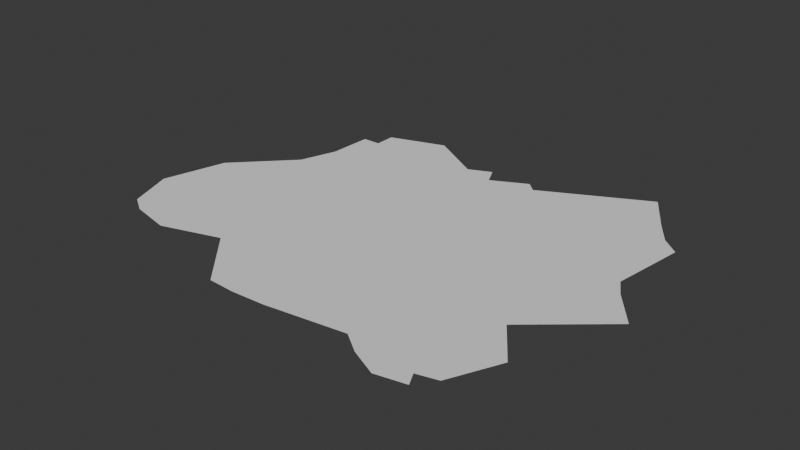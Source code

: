 # Source: detailednavmesh-cleaned.blend  (saved by Blender 4.3.32; exported with 4.5.12 LTS)
import bpy
from mathutils import Matrix  # noqa: F401  (used for matrix-valued properties, if any)

bpy.ops.wm.read_factory_settings(use_empty=True)
scene = bpy.context.scene
scene.name = 'Scene'

# ---- world
world_world = bpy.data.worlds.new('World'); scene.world = world_world
world_world.use_nodes = True; world_world.node_tree.nodes.clear()
_N = world_world.node_tree.nodes; _L = world_world.node_tree.links
n0 = _N.new('ShaderNodeOutputWorld'); n0.name = 'World Output'; n0.location = (300, 300)
n1 = _N.new('ShaderNodeBackground'); n1.name = 'Background'; n1.location = (10, 300)
n1.inputs[0].default_value = (0.05088, 0.05088, 0.05088, 1.0)
_L.new(n1.outputs[0], n0.inputs[0])
n0.is_active_output = True
world_world.color = (0.05088, 0.05088, 0.05088)
world_world.sun_shadow_jitter_overblur = 0.0

# ---- meshes
me_plane = bpy.data.meshes.new('Plane')
me_plane.from_pydata([(-0.7611, -0.6069, -0.0001462), (-0.5895, 0.7421, -2.232e-05), (0.7508, 0.5636, 0.0001857), (-0.946, 0.03455, -0.0001312), (1.0, 3.097e-08, 0.0001868), (-0.7883, -0.2053, -0.0001222), (0.7224, -0.4187, 0.0001114), (0.04164, -0.6196, -1.495e-05), (0.04222, 0.7542, 8.256e-05), (-2.328e-09, -1.397e-09, 2.213e-05), (-2.328e-09, -0.5, -1.332e-05), (0.4021, -0.802, 3.147e-05), (0.502, 0.5069, 0.0001407), (0.502, 1.49e-08, 0.0001048), (0.502, -0.5, 6.934e-05), (1.0, 0.4962, 0.000222), (-0.7722, 0.4962, -6.983e-05), (-2.328e-09, 0.4962, 5.731e-05), (0.502, 0.3016, 0.0001262), (-0.4931, 0.828, -3.426e-07), (-0.5, -1.746e-08, -6.02e-05), (-0.5, -0.5, -9.565e-05), (-0.5863, -0.8995, -0.0001382), (-0.5, 0.4962, -2.502e-05), (-0.6471, 0.3087, -6.253e-05), (1.071, 0.2897, 0.0002191), (-2.328e-09, 0.2481, 3.972e-05), (0.502, 0.2481, 0.0001224), (-0.5, 0.2481, -4.261e-05), (0.7746, -0.25, 0.0001319), (-0.8304, -0.1259, -0.0001235), (-2.328e-09, -0.25, 4.405e-06), (0.502, -0.25, 8.706e-05), (-0.5, -0.25, -7.792e-05), (-0.8335, -0.5414, -0.0001535), (0.7159, -0.6218, 9.592e-05), (0.04164, -0.5866, -1.26e-05), (0.502, -0.75, 5.161e-05), (-0.5, -0.75, -0.0001134), (0.9241, 0.5483, 0.0002132), (-2.328e-09, 0.6501, 6.823e-05), (0.502, 0.3854, 0.0001321), (-0.6756, 0.7181, -3.82e-05), (-0.5, 0.7436, -7.472e-06), (-0.1081, -0.7007, -4.535e-05), (-0.2924, 0.7036, 2.387e-05), (-0.25, -9.313e-09, -1.903e-05), (-0.25, -0.5, -5.449e-05), (-0.25, 0.4962, 1.615e-05), (-0.25, 0.2481, -1.443e-06), (-0.25, -0.25, -3.676e-05), (-0.25, -0.541, -5.739e-05), (-0.25, 0.5603, 2.07e-05), (-0.6168, 0.8006, -2.266e-05), (-0.75, -2.538e-08, -0.0001014), (-0.75, -0.5, -0.0001368), (-0.75, 0.4962, -6.618e-05), (-0.6954, -0.7099, -0.0001427), (-0.5788, 0.2544, -5.514e-05), (-0.75, -0.25, -0.0001191), (-0.5793, -0.623, -0.0001174), (0.1847, 0.7627, 0.0001066), (0.251, 6.752e-09, 6.346e-05), (0.251, -0.5, 2.801e-05), (0.07613, -0.6998, -1.496e-05), (0.251, 0.4962, 9.864e-05), (0.251, 0.2481, 8.105e-05), (0.251, -0.25, 4.573e-05), (0.251, -0.5761, 2.261e-05), (0.06607, 0.6494, 7.906e-05), (0.6394, -0.7181, 7.65e-05), (0.751, 0.5903, 0.0001876), (0.751, 2.282e-08, 0.0001458), (0.5732, -0.5, 8.106e-05), (0.751, 0.4962, 0.000181), (0.751, 0.2481, 0.0001634), (0.751, -0.25, 0.0001281), (0.6394, -0.6218, 8.332e-05), (-0.3778, 0.7698, 1.451e-05), (-0.375, -1.327e-08, -3.962e-05), (-0.375, -0.5, -7.507e-05), (-0.375, 0.4962, -4.434e-06), (-0.375, 0.2481, -2.203e-05), (-0.375, -0.25, -5.734e-05), (-0.375, -0.6455, -8.539e-05), (-0.375, 0.7436, 1.311e-05), (-0.1497, -0.6592, -4.926e-05), (0.1724, -0.6541, 4.149e-06), (0.2971, 0.7571, 0.0001247), (0.3765, 1.071e-08, 8.413e-05), (0.3765, -0.5, 4.867e-05), (0.3765, 0.4962, 0.0001193), (0.3765, 0.2481, 0.0001017), (0.3765, -0.25, 6.64e-05), (0.3765, -0.663, 3.711e-05), (0.231, 0.6329, 0.000105)], [], [(39, 2, 71), (76, 29, 4), (76, 4, 72), (77, 35, 6), (77, 6, 73), (51, 36, 10), (51, 10, 47), (50, 31, 9), (50, 9, 46), (52, 40, 8), (52, 8, 45), (94, 37, 14), (94, 14, 90), (93, 32, 13), (93, 13, 89), (95, 41, 12), (95, 12, 88), (92, 27, 18), (92, 18, 91), (49, 26, 17), (49, 17, 48), (75, 25, 15), (75, 15, 74), (58, 28, 23), (58, 23, 56), (59, 33, 20), (59, 20, 54), (60, 38, 21), (60, 21, 55), (54, 20, 28), (54, 28, 58), (72, 4, 25), (72, 25, 75), (46, 9, 26), (46, 26, 49), (89, 13, 27), (89, 27, 92), (55, 21, 33), (55, 33, 59), (90, 14, 32), (90, 32, 93), (47, 10, 31), (47, 31, 50), (73, 6, 29), (73, 29, 76), (57, 22, 38), (57, 38, 60), (87, 11, 37), (87, 37, 94), (44, 7, 36), (44, 36, 51), (56, 23, 43), (91, 18, 41), (91, 41, 95), (48, 17, 40), (48, 40, 52), (74, 15, 39), (74, 39, 2), (81, 48, 52), (81, 52, 85), (86, 44, 51), (86, 51, 84), (80, 47, 50), (80, 50, 83), (79, 46, 49), (79, 49, 82), (82, 49, 48), (82, 48, 81), (85, 52, 45), (85, 45, 78), (83, 50, 46), (83, 46, 79), (84, 51, 47), (84, 47, 80), (16, 56, 43), (16, 43, 42), (0, 57, 60), (0, 60, 34), (5, 55, 59), (5, 59, 30), (3, 54, 58), (3, 58, 24), (34, 60, 55), (34, 55, 5), (30, 59, 54), (30, 54, 3), (42, 43, 1), (43, 53, 1), (24, 58, 56), (24, 56, 16), (17, 65, 69), (17, 69, 40), (7, 64, 68), (7, 68, 36), (10, 63, 67), (10, 67, 31), (9, 62, 66), (9, 66, 26), (26, 66, 65), (26, 65, 17), (40, 69, 61), (40, 61, 8), (31, 67, 62), (31, 62, 9), (36, 68, 63), (36, 63, 10), (18, 74, 2), (18, 2, 41), (11, 70, 37), (70, 77, 37), (14, 73, 76), (14, 76, 32), (13, 72, 75), (13, 75, 27), (27, 75, 74), (27, 74, 18), (37, 77, 73), (37, 73, 14), (32, 76, 72), (32, 72, 13), (41, 2, 71), (41, 71, 12), (38, 84, 80), (38, 80, 21), (33, 83, 79), (33, 79, 20), (43, 85, 78), (43, 78, 19), (28, 82, 81), (28, 81, 23), (20, 79, 82), (20, 82, 28), (21, 80, 83), (21, 83, 33), (22, 86, 84), (22, 84, 38), (23, 81, 85), (23, 85, 43), (65, 91, 95), (65, 95, 69), (64, 87, 68), (87, 94, 68), (63, 90, 93), (63, 93, 67), (62, 89, 92), (62, 92, 66), (66, 92, 91), (66, 91, 65), (69, 95, 88), (69, 88, 61), (67, 93, 89), (67, 89, 62), (68, 94, 90), (68, 90, 63), (43, 19, 53)])
me_plane.polygons.foreach_set('use_smooth', [1, 0, 0, 0, 0, 0, 0, 0, 0, 0, 0, 0, 0, 0, 0, 1, 1, 0, 0, 0, 0, 0, 0, 0, 0, 0, 0, 0, 0, 0, 0, 0, 0, 0, 0, 0, 0, 0, 0, 0, 0, 0, 0, 0, 0, 0, 0, 0, 0, 0, 0, 0, 0, 0, 0, 0, 0, 0, 0, 0, 0, 0, 0, 0, 0, 0, 0, 0, 0, 0, 0, 0, 0, 0, 0, 0, 0, 0, 0, 0, 0, 0, 0, 0, 0, 0, 0, 0, 0, 0, 0, 0, 0, 0, 0, 0, 0, 0, 0, 0, 0, 0, 0, 0, 0, 0, 0, 0, 0, 0, 0, 0, 0, 0, 0, 0, 0, 0, 1, 1, 0, 0, 0, 0, 0, 0, 0, 0, 0, 0, 0, 0, 0, 0, 0, 0, 0, 0, 0, 0, 0, 0, 0, 0, 0, 0, 0, 0, 1, 1, 0, 0, 0, 0, 0])
_uv = me_plane.uv_layers.new(name='UVMap')
_uv.uv.foreach_set('vector', [1.0, 0.8718, 1.0, 1.0, 0.8755, 1.0, 0.8755, 0.375, 1.0, 0.375, 1.0, 0.5, 0.8755, 0.375, 1.0, 0.5, 0.8755, 0.5, 0.8755, 0.125, 1.0, 0.125, 1.0, 0.25, 0.8755, 0.125, 1.0, 0.25, 0.8755, 0.25, 0.375, 0.125, 0.5, 0.125, 0.5, 0.25, 0.375, 0.125, 0.5, 0.25, 0.375, 0.25, 0.375, 0.375, 0.5, 0.375, 0.5, 0.5, 0.375, 0.375, 0.5, 0.5, 0.375, 0.5, 0.375, 0.8718, 0.5, 0.8718, 0.5, 1.0, 0.375, 0.8718, 0.5, 1.0, 0.375, 1.0, 0.6883, 0.125, 0.751, 0.125, 0.751, 0.25, 0.6883, 0.125, 0.751, 0.25, 0.6883, 0.25, 0.6883, 0.375, 0.751, 0.375, 0.751, 0.5, 0.6883, 0.375, 0.751, 0.5, 0.6883, 0.5, 0.6883, 0.8718, 0.751, 0.8718, 0.751, 1.0, 0.6883, 0.8718, 0.751, 1.0, 0.6883, 1.0, 0.6883, 0.624, 0.751, 0.624, 0.751, 0.7481, 0.6883, 0.624, 0.751, 0.7481, 0.6883, 0.7481, 0.375, 0.624, 0.5, 0.624, 0.5, 0.7481, 0.375, 0.624, 0.5, 0.7481, 0.375, 0.7481, 0.8755, 0.624, 1.0, 0.624, 1.0, 0.7481, 0.8755, 0.624, 1.0, 0.7481, 0.8755, 0.7481, 0.125, 0.624, 0.25, 0.624, 0.25, 0.7481, 0.125, 0.624, 0.25, 0.7481, 0.125, 0.7481, 0.125, 0.375, 0.25, 0.375, 0.25, 0.5, 0.125, 0.375, 0.25, 0.5, 0.125, 0.5, 0.125, 0.125, 0.25, 0.125, 0.25, 0.25, 0.125, 0.125, 0.25, 0.25, 0.125, 0.25, 0.125, 0.5, 0.25, 0.5, 0.25, 0.624, 0.125, 0.5, 0.25, 0.624, 0.125, 0.624, 0.8755, 0.5, 1.0, 0.5, 1.0, 0.624, 0.8755, 0.5, 1.0, 0.624, 0.8755, 0.624, 0.375, 0.5, 0.5, 0.5, 0.5, 0.624, 0.375, 0.5, 0.5, 0.624, 0.375, 0.624, 0.6883, 0.5, 0.751, 0.5, 0.751, 0.624, 0.6883, 0.5, 0.751, 0.624, 0.6883, 0.624, 0.125, 0.25, 0.25, 0.25, 0.25, 0.375, 0.125, 0.25, 0.25, 0.375, 0.125, 0.375, 0.6883, 0.25, 0.751, 0.25, 0.751, 0.375, 0.6883, 0.25, 0.751, 0.375, 0.6883, 0.375, 0.375, 0.25, 0.5, 0.25, 0.5, 0.375, 0.375, 0.25, 0.5, 0.375, 0.375, 0.375, 0.8755, 0.25, 1.0, 0.25, 1.0, 0.375, 0.8755, 0.25, 1.0, 0.375, 0.8755, 0.375, 0.125, 0.0, 0.25, 0.0, 0.25, 0.125, 0.125, 0.0, 0.25, 0.125, 0.125, 0.125, 0.6883, 0.0, 0.751, 0.0, 0.751, 0.125, 0.6883, 0.0, 0.751, 0.125, 0.6883, 0.125, 0.375, 0.0, 0.5, 0.0, 0.5, 0.125, 0.375, 0.0, 0.5, 0.125, 0.375, 0.125, 0.125, 0.7481, 0.25, 0.7481, 0.125, 0.8718, 0.6883, 0.7481, 0.751, 0.7481, 0.751, 0.8718, 0.6883, 0.7481, 0.751, 0.8718, 0.6883, 0.8718, 0.375, 0.7481, 0.5, 0.7481, 0.5, 0.8718, 0.375, 0.7481, 0.5, 0.8718, 0.375, 0.8718, 0.8755, 0.7481, 1.0, 0.7481, 1.0, 0.8718, 0.8755, 0.7481, 1.0, 0.8718, 0.8755, 0.8718, 0.3125, 0.7481, 0.375, 0.7481, 0.375, 0.8718, 0.3125, 0.7481, 0.375, 0.8718, 0.3125, 0.8718, 0.3125, 0.0, 0.375, 0.0, 0.375, 0.125, 0.3125, 0.0, 0.375, 0.125, 0.3125, 0.125, 0.3125, 0.25, 0.375, 0.25, 0.375, 0.375, 0.3125, 0.25, 0.375, 0.375, 0.3125, 0.375, 0.3125, 0.5, 0.375, 0.5, 0.375, 0.624, 0.3125, 0.5, 0.375, 0.624, 0.3125, 0.624, 0.3125, 0.624, 0.375, 0.624, 0.375, 0.7481, 0.3125, 0.624, 0.375, 0.7481, 0.3125, 0.7481, 0.3125, 0.8718, 0.375, 0.8718, 0.375, 1.0, 0.3125, 0.8718, 0.375, 1.0, 0.3125, 1.0, 0.3125, 0.375, 0.375, 0.375, 0.375, 0.5, 0.3125, 0.375, 0.375, 0.5, 0.3125, 0.5, 0.3125, 0.125, 0.375, 0.125, 0.375, 0.25, 0.3125, 0.125, 0.375, 0.25, 0.3125, 0.25, 0.0, 0.7481, 0.125, 0.7481, 0.125, 0.8718, 0.0, 0.7481, 0.125, 0.8718, 0.0, 0.8718, 0.0, 0.0, 0.125, 0.0, 0.125, 0.125, 0.0, 0.0, 0.125, 0.125, 0.0, 0.125, 0.0, 0.25, 0.125, 0.25, 0.125, 0.375, 0.0, 0.25, 0.125, 0.375, 0.0, 0.375, 0.0, 0.5, 0.125, 0.5, 0.125, 0.624, 0.0, 0.5, 0.125, 0.624, 0.0, 0.624, 0.0, 0.125, 0.125, 0.125, 0.125, 0.25, 0.0, 0.125, 0.125, 0.25, 0.0, 0.25, 0.0, 0.375, 0.125, 0.375, 0.125, 0.5, 0.0, 0.375, 0.125, 0.5, 0.0, 0.5, 0.0, 0.8718, 0.125, 0.8718, 0.0, 1.0, 0.125, 0.8718, 0.125, 1.0, 0.0, 1.0, 0.0, 0.624, 0.125, 0.624, 0.125, 0.7481, 0.0, 0.624, 0.125, 0.7481, 0.0, 0.7481, 0.5, 0.7481, 0.6255, 0.7481, 0.6255, 0.8718, 0.5, 0.7481, 0.6255, 0.8718, 0.5, 0.8718, 0.5, 0.0, 0.6255, 0.0, 0.6255, 0.125, 0.5, 0.0, 0.6255, 0.125, 0.5, 0.125, 0.5, 0.25, 0.6255, 0.25, 0.6255, 0.375, 0.5, 0.25, 0.6255, 0.375, 0.5, 0.375, 0.5, 0.5, 0.6255, 0.5, 0.6255, 0.624, 0.5, 0.5, 0.6255, 0.624, 0.5, 0.624, 0.5, 0.624, 0.6255, 0.624, 0.6255, 0.7481, 0.5, 0.624, 0.6255, 0.7481, 0.5, 0.7481, 0.5, 0.8718, 0.6255, 0.8718, 0.6255, 1.0, 0.5, 0.8718, 0.6255, 1.0, 0.5, 1.0, 0.5, 0.375, 0.6255, 0.375, 0.6255, 0.5, 0.5, 0.375, 0.6255, 0.5, 0.5, 0.5, 0.5, 0.125, 0.6255, 0.125, 0.6255, 0.25, 0.5, 0.125, 0.6255, 0.25, 0.5, 0.25, 0.751, 0.7481, 0.8755, 0.7481, 0.8755, 0.8718, 0.751, 0.7481, 0.8755, 0.8718, 0.751, 0.8718, 0.751, 0.0, 0.8755, 0.0, 0.751, 0.125, 0.8755, 0.0, 0.8755, 0.125, 0.751, 0.125, 0.751, 0.25, 0.8755, 0.25, 0.8755, 0.375, 0.751, 0.25, 0.8755, 0.375, 0.751, 0.375, 0.751, 0.5, 0.8755, 0.5, 0.8755, 0.624, 0.751, 0.5, 0.8755, 0.624, 0.751, 0.624, 0.751, 0.624, 0.8755, 0.624, 0.8755, 0.7481, 0.751, 0.624, 0.8755, 0.7481, 0.751, 0.7481, 0.751, 0.125, 0.8755, 0.125, 0.8755, 0.25, 0.751, 0.125, 0.8755, 0.25, 0.751, 0.25, 0.751, 0.375, 0.8755, 0.375, 0.8755, 0.5, 0.751, 0.375, 0.8755, 0.5, 0.751, 0.5, 0.751, 0.8718, 0.8755, 0.8718, 0.8755, 1.0, 0.751, 0.8718, 0.8755, 1.0, 0.751, 1.0, 0.25, 0.125, 0.3125, 0.125, 0.3125, 0.25, 0.25, 0.125, 0.3125, 0.25, 0.25, 0.25, 0.25, 0.375, 0.3125, 0.375, 0.3125, 0.5, 0.25, 0.375, 0.3125, 0.5, 0.25, 0.5, 0.25, 0.8718, 0.3125, 0.8718, 0.3125, 1.0, 0.25, 0.8718, 0.3125, 1.0, 0.25, 1.0, 0.25, 0.624, 0.3125, 0.624, 0.3125, 0.7481, 0.25, 0.624, 0.3125, 0.7481, 0.25, 0.7481, 0.25, 0.5, 0.3125, 0.5, 0.3125, 0.624, 0.25, 0.5, 0.3125, 0.624, 0.25, 0.624, 0.25, 0.25, 0.3125, 0.25, 0.3125, 0.375, 0.25, 0.25, 0.3125, 0.375, 0.25, 0.375, 0.25, 0.0, 0.3125, 0.0, 0.3125, 0.125, 0.25, 0.0, 0.3125, 0.125, 0.25, 0.125, 0.25, 0.7481, 0.3125, 0.7481, 0.3125, 0.8718, 0.25, 0.7481, 0.3125, 0.8718, 0.25, 0.8718, 0.6255, 0.7481, 0.6883, 0.7481, 0.6883, 0.8718, 0.6255, 0.7481, 0.6883, 0.8718, 0.6255, 0.8718, 0.6255, 0.0, 0.6883, 0.0, 0.6255, 0.125, 0.6883, 0.0, 0.6883, 0.125, 0.6255, 0.125, 0.6255, 0.25, 0.6883, 0.25, 0.6883, 0.375, 0.6255, 0.25, 0.6883, 0.375, 0.6255, 0.375, 0.6255, 0.5, 0.6883, 0.5, 0.6883, 0.624, 0.6255, 0.5, 0.6883, 0.624, 0.6255, 0.624, 0.6255, 0.624, 0.6883, 0.624, 0.6883, 0.7481, 0.6255, 0.624, 0.6883, 0.7481, 0.6255, 0.7481, 0.6255, 0.8718, 0.6883, 0.8718, 0.6883, 1.0, 0.6255, 0.8718, 0.6883, 1.0, 0.6255, 1.0, 0.6255, 0.375, 0.6883, 0.375, 0.6883, 0.5, 0.6255, 0.375, 0.6883, 0.5, 0.6255, 0.5, 0.6255, 0.125, 0.6883, 0.125, 0.6883, 0.25, 0.6255, 0.125, 0.6883, 0.25, 0.6255, 0.25, 0.125, 0.8718, 0.25, 1.0, 0.125, 1.0])
me_plane.update()
me_plane.normals_split_custom_set([tuple(v) for v in zip(*[iter([0.0001647, 7.091e-05, -1.0, 0.0001647, 7.091e-05, -1.0, 0.0001647, 7.091e-05, -1.0, -0.0001647, -7.091e-05, 1.0, -0.0001647, -7.091e-05, 1.0, -0.0001647, -7.091e-05, 1.0, -0.0001647, -7.091e-05, 1.0, -0.0001647, -7.091e-05, 1.0, -0.0001647, -7.091e-05, 1.0, -0.0001647, -7.091e-05, 1.0, -0.0001647, -7.091e-05, 1.0, -0.0001647, -7.091e-05, 1.0, -0.0001647, -7.091e-05, 1.0, -0.0001647, -7.091e-05, 1.0, -0.0001647, -7.091e-05, 1.0, -0.0001647, -7.091e-05, 1.0, -0.0001647, -7.091e-05, 1.0, -0.0001647, -7.091e-05, 1.0, -0.0001647, -7.091e-05, 1.0, -0.0001647, -7.091e-05, 1.0, -0.0001647, -7.091e-05, 1.0, -0.0001647, -7.091e-05, 1.0, -0.0001647, -7.091e-05, 1.0, -0.0001647, -7.091e-05, 1.0, -0.0001647, -7.091e-05, 1.0, -0.0001647, -7.091e-05, 1.0, -0.0001647, -7.091e-05, 1.0, -0.0001647, -7.091e-05, 1.0, -0.0001647, -7.091e-05, 1.0, -0.0001647, -7.091e-05, 1.0, -0.0001647, -7.091e-05, 1.0, -0.0001647, -7.091e-05, 1.0, -0.0001647, -7.091e-05, 1.0, -0.0001647, -7.091e-05, 1.0, -0.0001647, -7.091e-05, 1.0, -0.0001647, -7.091e-05, 1.0, -0.0001647, -7.091e-05, 1.0, -0.0001647, -7.091e-05, 1.0, -0.0001647, -7.091e-05, 1.0, -0.0001647, -7.091e-05, 1.0, -0.0001647, -7.091e-05, 1.0, -0.0001647, -7.091e-05, 1.0, -0.0001647, -7.091e-05, 1.0, -0.0001647, -7.091e-05, 1.0, -0.0001647, -7.091e-05, 1.0, -0.001848, 0.008099, 1.0, -0.00362, -0.007504, 1.0, -0.002489, -0.00507, 1.0, -0.001848, 0.008099, 1.0, -0.002489, -0.00507, 1.0, 0.001209, 0.00407, 1.0, -0.0001647, -7.091e-05, 1.0, -0.0001647, -7.091e-05, 1.0, -0.0001647, -7.091e-05, 1.0, -0.0001647, -7.091e-05, 1.0, -0.0001647, -7.091e-05, 1.0, -0.0001647, -7.091e-05, 1.0, -0.0001647, -7.091e-05, 1.0, -0.0001647, -7.091e-05, 1.0, -0.0001647, -7.091e-05, 1.0, -0.0001647, -7.091e-05, 1.0, -0.0001647, -7.091e-05, 1.0, -0.0001647, -7.091e-05, 1.0, -0.0001647, -7.091e-05, 1.0, -0.0001647, -7.091e-05, 1.0, -0.0001647, -7.091e-05, 1.0, -0.0001647, -7.091e-05, 1.0, -0.0001647, -7.091e-05, 1.0, -0.0001647, -7.091e-05, 1.0, -0.0001647, -7.091e-05, 1.0, -0.0001647, -7.091e-05, 1.0, -0.0001647, -7.091e-05, 1.0, -0.0001647, -7.091e-05, 1.0, -0.0001647, -7.091e-05, 1.0, -0.0001647, -7.091e-05, 1.0, -0.0001647, -7.091e-05, 1.0, -0.0001647, -7.091e-05, 1.0, -0.0001647, -7.091e-05, 1.0, -0.0001647, -7.091e-05, 1.0, -0.0001647, -7.091e-05, 1.0, -0.0001647, -7.091e-05, 1.0, -0.0001647, -7.091e-05, 1.0, -0.0001647, -7.091e-05, 1.0, -0.0001647, -7.091e-05, 1.0, -0.0001647, -7.091e-05, 1.0, -0.0001647, -7.091e-05, 1.0, -0.0001647, -7.091e-05, 1.0, -0.0001647, -7.091e-05, 1.0, -0.0001647, -7.091e-05, 1.0, -0.0001647, -7.091e-05, 1.0, -0.0001647, -7.091e-05, 1.0, -0.0001647, -7.091e-05, 1.0, -0.0001647, -7.091e-05, 1.0, -0.0001647, -7.091e-05, 1.0, -0.0001647, -7.091e-05, 1.0, -0.0001647, -7.091e-05, 1.0, -0.0001647, -7.091e-05, 1.0, -0.0001647, -7.091e-05, 1.0, -0.0001647, -7.091e-05, 1.0, -0.0001647, -7.091e-05, 1.0, -0.0001647, -7.091e-05, 1.0, -0.0001647, -7.091e-05, 1.0, -0.0001647, -7.091e-05, 1.0, -0.0001647, -7.091e-05, 1.0, -0.0001647, -7.091e-05, 1.0, -0.0001647, -7.091e-05, 1.0, -0.0001647, -7.091e-05, 1.0, -0.0001647, -7.091e-05, 1.0, -0.0001647, -7.091e-05, 1.0, -0.0001647, -7.091e-05, 1.0, -0.0001647, -7.091e-05, 1.0, -0.0001647, -7.091e-05, 1.0, -0.0001647, -7.091e-05, 1.0, -0.0001647, -7.091e-05, 1.0, -0.0001647, -7.091e-05, 1.0, -0.0001647, -7.091e-05, 1.0, -0.0001647, -7.091e-05, 1.0, -0.0001647, -7.091e-05, 1.0, -0.0001647, -7.091e-05, 1.0, -0.0001647, -7.091e-05, 1.0, -0.0001647, -7.091e-05, 1.0, -0.0001647, -7.091e-05, 1.0, -0.0001647, -7.091e-05, 1.0, -0.0001647, -7.091e-05, 1.0, -0.0001647, -7.091e-05, 1.0, -0.0001647, -7.091e-05, 1.0, -0.0001647, -7.091e-05, 1.0, -0.0001647, -7.091e-05, 1.0, -0.0001647, -7.091e-05, 1.0, -0.0001647, -7.091e-05, 1.0, -0.0001647, -7.091e-05, 1.0, -0.0001647, -7.091e-05, 1.0, -0.0001647, -7.091e-05, 1.0, -0.0001647, -7.091e-05, 1.0, -0.0001647, -7.091e-05, 1.0, -0.0001647, -7.091e-05, 1.0, -0.0001647, -7.091e-05, 1.0, -0.0001647, -7.091e-05, 1.0, -0.0001647, -7.091e-05, 1.0, -0.0001647, -7.091e-05, 1.0, -0.0001647, -7.091e-05, 1.0, -0.0001647, -7.091e-05, 1.0, -0.0001647, -7.091e-05, 1.0, -0.0001647, -7.091e-05, 1.0, -0.0001647, -7.091e-05, 1.0, -0.0001647, -7.091e-05, 1.0, -0.0001647, -7.091e-05, 1.0, -0.0001647, -7.091e-05, 1.0, -0.0001647, -7.091e-05, 1.0, -0.0001647, -7.091e-05, 1.0, -0.0001647, -7.091e-05, 1.0, -0.0001647, -7.091e-05, 1.0, -0.0001647, -7.091e-05, 1.0, -0.0001646, -0.0009338, 1.0, -0.0001647, -0.0009338, 1.0, -0.0001646, -0.0009338, 1.0, -0.0001647, -7.091e-05, 1.0, -0.0001647, -7.091e-05, 1.0, -0.0001647, -7.091e-05, 1.0, -0.0001647, -7.091e-05, 1.0, -0.0001647, -7.091e-05, 1.0, -0.0001647, -7.091e-05, 1.0, -0.0001647, -7.091e-05, 1.0, -0.0001647, -7.091e-05, 1.0, -0.0001647, -7.091e-05, 1.0, -0.0001647, -7.091e-05, 1.0, -0.0001647, -7.091e-05, 1.0, -0.0001647, -7.091e-05, 1.0, -0.0001647, -7.091e-05, 1.0, -0.0001647, -7.091e-05, 1.0, -0.0001647, -7.091e-05, 1.0, -0.0001647, -7.091e-05, 1.0, -0.0001647, -7.091e-05, 1.0, -0.0001647, -7.091e-05, 1.0, -0.0001647, -7.091e-05, 1.0, -0.0001647, -7.091e-05, 1.0, -0.0001647, -7.091e-05, 1.0, -0.0001647, -7.091e-05, 1.0, -0.0001647, -7.091e-05, 1.0, -0.0001647, -7.091e-05, 1.0, -0.0001647, -7.091e-05, 1.0, -0.0001647, -7.091e-05, 1.0, -0.0001647, -7.091e-05, 1.0, -0.0001647, -7.091e-05, 1.0, -0.0001647, -7.091e-05, 1.0, -0.0001647, -7.091e-05, 1.0, -0.0001647, -7.091e-05, 1.0, -0.0001647, -7.091e-05, 1.0, -0.0001647, -7.091e-05, 1.0, -0.0001647, -7.091e-05, 1.0, -0.0001647, -7.091e-05, 1.0, -0.0001647, -7.091e-05, 1.0, -0.0001647, -7.091e-05, 1.0, -0.0001647, -7.091e-05, 1.0, -0.0001647, -7.091e-05, 1.0, -0.0001647, -7.091e-05, 1.0, -0.0001647, -7.091e-05, 1.0, -0.0001647, -7.091e-05, 1.0, -0.0001647, -7.091e-05, 1.0, -0.0001647, -7.091e-05, 1.0, -0.0001647, -7.091e-05, 1.0, -0.0001647, -7.091e-05, 1.0, -0.0001647, -7.091e-05, 1.0, -0.0001647, -7.091e-05, 1.0, -0.0001647, -7.091e-05, 1.0, -0.0001647, -7.091e-05, 1.0, -0.0001647, -7.091e-05, 1.0, -0.0001647, -7.091e-05, 1.0, -0.0001647, -7.091e-05, 1.0, -0.0001647, -7.091e-05, 1.0, -0.0001647, -7.091e-05, 1.0, -0.0001647, -7.091e-05, 1.0, -0.0001647, -7.091e-05, 1.0, -0.0001647, -7.091e-05, 1.0, -0.0001647, -7.091e-05, 1.0, -0.0001647, -7.091e-05, 1.0, -0.0001647, -7.091e-05, 1.0, -0.0001647, -7.091e-05, 1.0, -0.0001647, -7.091e-05, 1.0, -0.0001647, -7.091e-05, 1.0, -0.0001647, -7.091e-05, 1.0, -0.0001647, -7.091e-05, 1.0, -0.0001647, -0.0008379, 1.0, -0.0001646, -0.0008379, 1.0, -0.0001646, -0.0008379, 1.0, -0.001484, 0.0005026, 1.0, -0.001483, 0.0005027, 1.0, -0.001484, 0.0005025, 1.0, -0.0001647, -7.091e-05, 1.0, -0.0001647, -7.091e-05, 1.0, -0.0001647, -7.091e-05, 1.0, -0.0001647, -7.091e-05, 1.0, -0.0001647, -7.091e-05, 1.0, -0.0001647, -7.091e-05, 1.0, -0.0001647, -7.091e-05, 1.0, -0.0001647, -7.091e-05, 1.0, -0.0001647, -7.091e-05, 1.0, -0.0001647, -7.091e-05, 1.0, -0.0001647, -7.091e-05, 1.0, -0.0001647, -7.091e-05, 1.0, -0.0001647, -7.091e-05, 1.0, -0.0001647, -7.091e-05, 1.0, -0.0001647, -7.091e-05, 1.0, -0.0001647, -7.091e-05, 1.0, -0.0001647, -7.091e-05, 1.0, -0.0001647, -7.091e-05, 1.0, -0.0001647, -7.091e-05, 1.0, -0.0001647, -7.091e-05, 1.0, -0.0001647, -7.091e-05, 1.0, -0.0001647, -7.091e-05, 1.0, -0.0001647, -7.091e-05, 1.0, -0.0001647, -7.091e-05, 1.0, -0.0001647, -7.091e-05, 1.0, -0.0001647, -7.091e-05, 1.0, -0.0001647, -7.091e-05, 1.0, -0.0001647, -7.091e-05, 1.0, -0.0001647, -7.091e-05, 1.0, -0.0001647, -7.091e-05, 1.0, -0.002779, 0.009303, 1.0, -0.002779, 0.009303, 1.0, -0.002779, 0.009303, 1.0, -0.002598, -0.001205, 1.0, -0.002598, -0.001205, 1.0, -0.002598, -0.001205, 1.0, -0.0001647, -7.091e-05, 1.0, -0.0001647, -7.091e-05, 1.0, -0.0001647, -7.091e-05, 1.0, -0.0001647, -7.091e-05, 1.0, -0.0001647, -7.091e-05, 1.0, -0.0001647, -7.091e-05, 1.0, -0.0001647, -7.091e-05, 1.0, -0.0001647, -7.091e-05, 1.0, -0.0001647, -7.091e-05, 1.0, -0.0001647, -7.091e-05, 1.0, -0.0001647, -7.091e-05, 1.0, -0.0001647, -7.091e-05, 1.0, -0.0001647, -7.091e-05, 1.0, -0.0001647, -7.091e-05, 1.0, -0.0001647, -7.091e-05, 1.0, -0.0001647, -7.091e-05, 1.0, -0.0001647, -7.091e-05, 1.0, -0.0001647, -7.091e-05, 1.0, -0.0001647, -7.091e-05, 1.0, -0.0001647, -7.091e-05, 1.0, -0.0001647, -7.091e-05, 1.0, -0.0001647, -7.091e-05, 1.0, -0.0001647, -7.091e-05, 1.0, -0.0001647, -7.091e-05, 1.0, -0.0001647, -7.091e-05, 1.0, -0.0001647, -7.091e-05, 1.0, -0.0001647, -7.091e-05, 1.0, -0.0001647, -7.091e-05, 1.0, -0.0001647, -7.091e-05, 1.0, -0.0001647, -7.091e-05, 1.0, -0.0001647, -7.091e-05, 1.0, -0.0001647, -7.091e-05, 1.0, -0.0001647, -7.091e-05, 1.0, -0.0001647, -7.091e-05, 1.0, -0.0001647, -7.091e-05, 1.0, -0.0001647, -7.091e-05, 1.0, -0.0001647, -7.091e-05, 1.0, -0.0001647, -7.091e-05, 1.0, -0.0001647, -7.091e-05, 1.0, -0.0001647, -7.091e-05, 1.0, -0.0001647, -7.091e-05, 1.0, -0.0001647, -7.091e-05, 1.0, -0.0001647, -7.091e-05, 1.0, -0.0001647, -7.091e-05, 1.0, -0.0001647, -7.091e-05, 1.0, -0.0001647, -7.091e-05, 1.0, -0.0001647, -7.091e-05, 1.0, -0.0001647, -7.091e-05, 1.0, -0.0001647, -7.091e-05, 1.0, -0.0001647, -7.091e-05, 1.0, -0.0001647, -7.091e-05, 1.0, -0.0001647, -7.091e-05, 1.0, -0.0001647, -7.091e-05, 1.0, -0.0001647, -7.091e-05, 1.0, -0.0001647, -7.091e-05, 1.0, -0.0001647, -7.091e-05, 1.0, -0.0001647, -7.091e-05, 1.0, -0.0001647, -7.091e-05, 1.0, -0.0001647, -7.091e-05, 1.0, -0.0001647, -7.091e-05, 1.0, -0.0001647, -7.091e-05, 1.0, -0.0001647, -7.091e-05, 1.0, -0.0001647, -7.091e-05, 1.0, -0.0001647, -7.091e-05, 1.0, -0.0001647, -7.091e-05, 1.0, -0.0001647, -7.091e-05, 1.0, -0.0001647, -7.091e-05, 1.0, -0.0001647, -7.091e-05, 1.0, -0.0001647, -7.091e-05, 1.0, -0.0001647, -7.091e-05, 1.0, -0.0001647, -7.091e-05, 1.0, -0.0001647, -7.091e-05, 1.0, -0.0001647, -7.091e-05, 1.0, -0.0001647, -7.091e-05, 1.0, -0.0001647, -7.091e-05, 1.0, -0.0001647, -7.091e-05, 1.0, -0.0001647, -7.091e-05, 1.0, -0.0001647, -7.091e-05, 1.0, -0.0001647, -7.091e-05, 1.0, -0.0001647, -7.091e-05, 1.0, -0.0001647, -7.091e-05, 1.0, -0.0001647, -7.091e-05, 1.0, -0.0001647, -7.091e-05, 1.0, -0.0001647, -7.091e-05, 1.0, -0.0001647, -7.091e-05, 1.0, -0.0001647, -7.091e-05, 1.0, -0.0001647, -7.091e-05, 1.0, -0.0001647, -7.091e-05, 1.0, -0.0001647, -7.091e-05, 1.0, -0.0001647, -7.091e-05, 1.0, -0.0001647, -7.091e-05, 1.0, -0.0001647, -7.091e-05, 1.0, -0.0001647, -7.091e-05, 1.0, -0.0001647, -7.091e-05, 1.0, -0.0001647, -7.091e-05, 1.0, -0.0001647, -7.091e-05, 1.0, -0.0001647, -7.091e-05, 1.0, -0.0001647, -7.091e-05, 1.0, -0.0001647, -7.091e-05, 1.0, -0.0001647, -7.091e-05, 1.0, -0.0001647, -7.091e-05, 1.0, -0.0001647, -7.091e-05, 1.0, -0.0001647, -7.091e-05, 1.0, -0.0001647, -7.091e-05, 1.0, -0.0001647, -7.091e-05, 1.0, -0.0001647, -7.091e-05, 1.0, -0.0001647, -7.091e-05, 1.0, -0.0001647, -7.091e-05, 1.0, -0.0001647, -7.091e-05, 1.0, -0.0001647, -7.091e-05, 1.0, -0.0001647, -7.091e-05, 1.0, -0.0001647, -7.091e-05, 1.0, -0.0001647, -7.091e-05, 1.0, -0.0001647, -7.091e-05, 1.0, -0.0001647, -7.091e-05, 1.0, -0.0001647, -7.091e-05, 1.0, -0.0001647, -7.091e-05, 1.0, -0.0001647, -7.091e-05, 1.0, -0.0001647, -7.091e-05, 1.0, -0.0001647, -7.091e-05, 1.0, -0.0001647, -7.091e-05, 1.0, -0.0001647, -7.091e-05, 1.0, -0.0001647, -7.091e-05, 1.0, -0.0001647, -7.091e-05, 1.0, -0.0001647, -7.091e-05, 1.0, -0.0001647, -7.091e-05, 1.0, -0.0001647, -7.091e-05, 1.0, -0.0001647, -7.091e-05, 1.0, -0.0001647, -7.091e-05, 1.0, -0.0001647, -7.091e-05, 1.0, -0.0001647, -7.091e-05, 1.0, -0.0001647, -7.091e-05, 1.0, -0.0001647, -7.091e-05, 1.0, -0.0001647, -7.091e-05, 1.0, -0.0001647, -7.091e-05, 1.0, -0.0001647, -7.091e-05, 1.0, -0.0001647, -7.091e-05, 1.0, -0.0001647, -7.091e-05, 1.0, -0.0001647, -7.091e-05, 1.0, -0.0001647, -7.091e-05, 1.0, -0.0001647, -7.091e-05, 1.0, -0.0001647, -7.091e-05, 1.0, -0.0001647, -7.091e-05, 1.0, -0.0001647, -7.091e-05, 1.0, -0.0001647, -7.091e-05, 1.0, -0.0001647, -7.091e-05, 1.0, -0.0001647, -7.091e-05, 1.0, -0.0001647, -7.091e-05, 1.0, -0.0001647, -7.091e-05, 1.0, -0.0001647, -7.091e-05, 1.0, -0.0001647, -7.091e-05, 1.0, -0.0001647, -7.091e-05, 1.0, -0.0001647, -7.091e-05, 1.0, -0.0001647, -7.091e-05, 1.0, -0.0001647, -7.091e-05, 1.0, -0.0001647, -7.091e-05, 1.0, -0.0001647, -7.091e-05, 1.0, -0.0001647, -7.091e-05, 1.0, -0.0001647, -7.091e-05, 1.0, -0.0001647, -7.091e-05, 1.0, -0.0001647, -7.091e-05, 1.0, -0.0001647, -7.091e-05, 1.0, -0.0001647, -7.091e-05, 1.0, -0.0001647, -7.091e-05, 1.0, -0.0001647, -7.091e-05, 1.0, -0.0001647, -7.091e-05, 1.0, -0.0001647, -7.091e-05, 1.0, -0.0001647, -7.091e-05, 1.0, -0.0001647, -7.091e-05, 1.0, -0.0001647, -7.091e-05, 1.0, -0.0001647, -7.091e-05, 1.0, -0.0001647, -7.091e-05, 1.0, -0.0001647, -7.091e-05, 1.0, -0.0001647, -7.091e-05, 1.0, -0.0001647, -7.091e-05, 1.0, -0.0001647, -7.091e-05, 1.0, -0.0001647, -7.091e-05, 1.0, -0.0001647, -7.091e-05, 1.0, -0.0001647, -7.091e-05, 1.0, -0.0001647, -7.091e-05, 1.0, -0.0001647, -7.091e-05, 1.0, -0.001848, 0.008099, 1.0, 0.001209, 0.00407, 1.0, -0.0001647, -7.091e-05, 1.0, 0.001209, 0.00407, 1.0, 0.00958, -0.02102, 0.9997, -0.0001647, -7.091e-05, 1.0, -0.0001647, -7.091e-05, 1.0, -0.0001647, -7.091e-05, 1.0, -0.0001647, -7.091e-05, 1.0, -0.0001647, -7.091e-05, 1.0, -0.0001647, -7.091e-05, 1.0, -0.0001647, -7.091e-05, 1.0, -0.0001647, -7.091e-05, 1.0, -0.0001647, -7.091e-05, 1.0, -0.0001647, -7.091e-05, 1.0, -0.0001647, -7.091e-05, 1.0, -0.0001647, -7.091e-05, 1.0, -0.002839, 0.0001621, 1.0, -0.0001647, -7.091e-05, 1.0, -0.001348, -0.002481, 1.0])] * 3)])

# ---- objects
ob_plane = bpy.data.objects.new('Plane', me_plane)

# ---- transforms, parenting, visibility, modifiers, constraints
ob_plane.location = (0.0, -1.278, 0.0)
ob_plane.rotation_mode = 'QUATERNION'
ob_plane.rotation_quaternion = (0.0, 0.0, 0.0, 0.9998)
ob_plane.scale = (14.12, 13.07, 10.43)

# ---- collection membership
scene.collection.objects.link(ob_plane)

# ---- scene / render settings (as saved in the file)
scene.frame_start = 1; scene.frame_end = 250; scene.frame_set(1)
scene.render.engine = 'BLENDER_EEVEE_NEXT'
bpy.context.view_layer.update()

# ---- added for rendering (the .blend has no active camera and no usable light): camera, sun
cam_auto = bpy.data.cameras.new('AutoCamera')
cam_auto.lens = 50.0
cam_auto.sensor_width = 36.0
cam_auto.clip_end = 1000.0
ob_auto_camera = bpy.data.objects.new('AutoCamera', cam_auto)
scene.collection.objects.link(ob_auto_camera)
ob_auto_camera.location = (32.7457, -41.1677, 26.9045)
ob_auto_camera.rotation_euler = (1.09748, -7.21219e-08, 0.694738)
scene.camera = ob_auto_camera
light_auto_sun = bpy.data.lights.new('AutoSun', 'SUN')
light_auto_sun.energy = 3.0
light_auto_sun.angle = 0.0523599
ob_auto_sun = bpy.data.objects.new('AutoSun', light_auto_sun)
scene.collection.objects.link(ob_auto_sun)
ob_auto_sun.rotation_euler = (0.872665, 0.174533, 0.523599)
bpy.context.view_layer.update()
